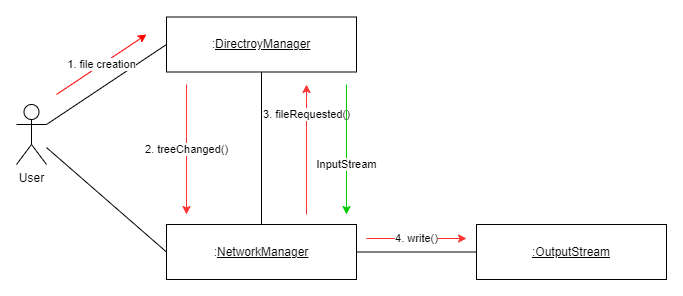

The diagram above was exported from draw.io. Its source (the exported page's mxGraphModel, read from the mxfile embedded in the PNG):
<mxGraphModel dx="1098" dy="828" grid="1" gridSize="10" guides="1" tooltips="1" connect="1" arrows="1" fold="1" page="1" pageScale="1" pageWidth="827" pageHeight="1169" math="0" shadow="0">
  <root>
    <mxCell id="0" />
    <mxCell id="1" parent="0" />
    <mxCell id="UtmrihZi6AH44yqMZQ6U-1" value="User" style="shape=umlActor;verticalLabelPosition=bottom;verticalAlign=top;html=1;outlineConnect=0;" vertex="1" parent="1">
      <mxGeometry x="60" y="370" width="30" height="60" as="geometry" />
    </mxCell>
    <mxCell id="UtmrihZi6AH44yqMZQ6U-2" value=":&lt;u&gt;DirectroyManager&lt;/u&gt;" style="html=1;whiteSpace=wrap;" vertex="1" parent="1">
      <mxGeometry x="210" y="282.5" width="190" height="55" as="geometry" />
    </mxCell>
    <mxCell id="UtmrihZi6AH44yqMZQ6U-3" value=":&lt;u&gt;NetworkManager&lt;/u&gt;" style="html=1;whiteSpace=wrap;" vertex="1" parent="1">
      <mxGeometry x="210" y="490" width="190" height="55" as="geometry" />
    </mxCell>
    <mxCell id="UtmrihZi6AH44yqMZQ6U-4" value="" style="endArrow=none;html=1;rounded=0;exitX=0;exitY=0.5;exitDx=0;exitDy=0;" edge="1" parent="1" source="UtmrihZi6AH44yqMZQ6U-2" target="UtmrihZi6AH44yqMZQ6U-1">
      <mxGeometry width="50" height="50" relative="1" as="geometry">
        <mxPoint x="350" y="450" as="sourcePoint" />
        <mxPoint x="400" y="400" as="targetPoint" />
      </mxGeometry>
    </mxCell>
    <mxCell id="UtmrihZi6AH44yqMZQ6U-5" value="" style="endArrow=none;html=1;rounded=0;entryX=0.5;entryY=1;entryDx=0;entryDy=0;exitX=0.5;exitY=0;exitDx=0;exitDy=0;exitPerimeter=0;" edge="1" parent="1" source="UtmrihZi6AH44yqMZQ6U-3" target="UtmrihZi6AH44yqMZQ6U-2">
      <mxGeometry width="50" height="50" relative="1" as="geometry">
        <mxPoint x="350" y="450" as="sourcePoint" />
        <mxPoint x="400" y="400" as="targetPoint" />
      </mxGeometry>
    </mxCell>
    <mxCell id="UtmrihZi6AH44yqMZQ6U-6" value="" style="endArrow=none;html=1;rounded=0;exitX=0;exitY=0.5;exitDx=0;exitDy=0;" edge="1" parent="1" source="UtmrihZi6AH44yqMZQ6U-3" target="UtmrihZi6AH44yqMZQ6U-1">
      <mxGeometry width="50" height="50" relative="1" as="geometry">
        <mxPoint x="315" y="500" as="sourcePoint" />
        <mxPoint x="100" y="335" as="targetPoint" />
      </mxGeometry>
    </mxCell>
    <mxCell id="UtmrihZi6AH44yqMZQ6U-7" value="1. file creation" style="endArrow=classic;html=1;rounded=0;strokeWidth=1;strokeColor=#FF0000;" edge="1" parent="1">
      <mxGeometry width="50" height="50" relative="1" as="geometry">
        <mxPoint x="100" y="360" as="sourcePoint" />
        <mxPoint x="190" y="300" as="targetPoint" />
      </mxGeometry>
    </mxCell>
    <mxCell id="UtmrihZi6AH44yqMZQ6U-8" value="2. treeChanged()" style="endArrow=classic;html=1;rounded=0;strokeWidth=1;strokeColor=#FF3333;" edge="1" parent="1">
      <mxGeometry width="50" height="50" relative="1" as="geometry">
        <mxPoint x="230" y="350" as="sourcePoint" />
        <mxPoint x="230" y="480" as="targetPoint" />
      </mxGeometry>
    </mxCell>
    <mxCell id="UtmrihZi6AH44yqMZQ6U-9" value="3. fileRequested()" style="endArrow=classic;html=1;rounded=0;strokeWidth=1;strokeColor=#FF3333;" edge="1" parent="1">
      <mxGeometry x="0.5385" width="50" height="50" relative="1" as="geometry">
        <mxPoint x="350" y="480" as="sourcePoint" />
        <mxPoint x="350" y="350" as="targetPoint" />
        <mxPoint as="offset" />
      </mxGeometry>
    </mxCell>
    <mxCell id="UtmrihZi6AH44yqMZQ6U-10" value="InputStream" style="endArrow=classic;html=1;rounded=0;strokeWidth=1;strokeColor=#00CC00;" edge="1" parent="1">
      <mxGeometry x="0.2308" width="50" height="50" relative="1" as="geometry">
        <mxPoint x="390" y="350" as="sourcePoint" />
        <mxPoint x="390" y="480" as="targetPoint" />
        <mxPoint as="offset" />
      </mxGeometry>
    </mxCell>
    <mxCell id="UtmrihZi6AH44yqMZQ6U-12" value="&lt;u&gt;:OutputStream&lt;/u&gt;" style="html=1;whiteSpace=wrap;" vertex="1" parent="1">
      <mxGeometry x="520" y="490" width="190" height="55" as="geometry" />
    </mxCell>
    <mxCell id="UtmrihZi6AH44yqMZQ6U-13" value="" style="endArrow=none;html=1;rounded=0;entryX=0;entryY=0.5;entryDx=0;entryDy=0;exitX=1;exitY=0.5;exitDx=0;exitDy=0;" edge="1" parent="1" source="UtmrihZi6AH44yqMZQ6U-3" target="UtmrihZi6AH44yqMZQ6U-12">
      <mxGeometry width="50" height="50" relative="1" as="geometry">
        <mxPoint x="410" y="518" as="sourcePoint" />
        <mxPoint x="440" y="400" as="targetPoint" />
      </mxGeometry>
    </mxCell>
    <mxCell id="UtmrihZi6AH44yqMZQ6U-14" value="4. write()" style="endArrow=classic;html=1;rounded=0;strokeWidth=1;strokeColor=#FF3333;" edge="1" parent="1">
      <mxGeometry width="50" height="50" relative="1" as="geometry">
        <mxPoint x="410" y="504" as="sourcePoint" />
        <mxPoint x="510" y="504" as="targetPoint" />
      </mxGeometry>
    </mxCell>
  </root>
</mxGraphModel>